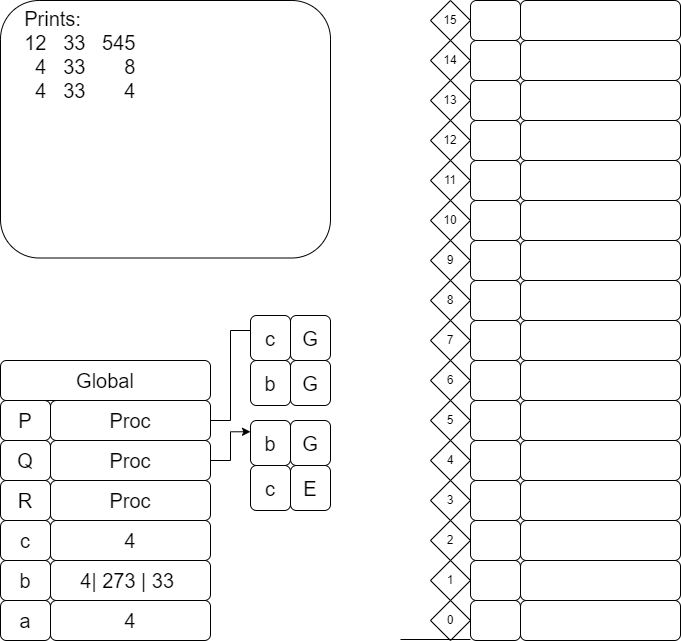

The diagram above was exported from draw.io. Its source (the exported page's mxGraphModel, read from the mxfile embedded in the PNG):
<mxGraphModel dx="1050" dy="625" grid="1" gridSize="10" guides="1" tooltips="1" connect="1" arrows="1" fold="1" page="1" pageScale="1" pageWidth="827" pageHeight="1169" math="0" shadow="0">
  <root>
    <mxCell id="0" />
    <mxCell id="1" parent="0" />
    <mxCell id="XPnCU6EAj7WKvnP2uBZZ-231" value="4" style="rounded=1;whiteSpace=wrap;html=1;fontSize=20;" vertex="1" parent="1">
      <mxGeometry x="740" y="930" width="160" height="40" as="geometry" />
    </mxCell>
    <mxCell id="XPnCU6EAj7WKvnP2uBZZ-232" value="&lt;font style=&quot;font-size: 20px;&quot;&gt;a&lt;/font&gt;" style="rounded=1;whiteSpace=wrap;html=1;fontSize=20;" vertex="1" parent="1">
      <mxGeometry x="690" y="930" width="50" height="40" as="geometry" />
    </mxCell>
    <mxCell id="XPnCU6EAj7WKvnP2uBZZ-233" value="&lt;font style=&quot;font-size: 20px;&quot;&gt;b&lt;/font&gt;" style="rounded=1;whiteSpace=wrap;html=1;fontSize=20;" vertex="1" parent="1">
      <mxGeometry x="690" y="890" width="50" height="40" as="geometry" />
    </mxCell>
    <mxCell id="XPnCU6EAj7WKvnP2uBZZ-234" value="&lt;font style=&quot;font-size: 20px;&quot;&gt;c&lt;/font&gt;" style="rounded=1;whiteSpace=wrap;html=1;fontSize=20;" vertex="1" parent="1">
      <mxGeometry x="690" y="850" width="50" height="40" as="geometry" />
    </mxCell>
    <mxCell id="XPnCU6EAj7WKvnP2uBZZ-235" value="&lt;font style=&quot;font-size: 20px;&quot;&gt;R&lt;/font&gt;" style="rounded=1;whiteSpace=wrap;html=1;fontSize=20;" vertex="1" parent="1">
      <mxGeometry x="690" y="810" width="50" height="40" as="geometry" />
    </mxCell>
    <mxCell id="XPnCU6EAj7WKvnP2uBZZ-236" value="&lt;font style=&quot;font-size: 20px;&quot;&gt;Q&lt;/font&gt;" style="rounded=1;whiteSpace=wrap;html=1;fontSize=20;" vertex="1" parent="1">
      <mxGeometry x="690" y="770" width="50" height="40" as="geometry" />
    </mxCell>
    <mxCell id="XPnCU6EAj7WKvnP2uBZZ-237" value="&lt;font style=&quot;font-size: 20px;&quot;&gt;P&lt;/font&gt;" style="rounded=1;whiteSpace=wrap;html=1;fontSize=20;" vertex="1" parent="1">
      <mxGeometry x="690" y="730" width="50" height="40" as="geometry" />
    </mxCell>
    <mxCell id="XPnCU6EAj7WKvnP2uBZZ-238" value="4| 273 | 33&amp;nbsp;" style="rounded=1;whiteSpace=wrap;html=1;fontSize=20;" vertex="1" parent="1">
      <mxGeometry x="740" y="890" width="160" height="40" as="geometry" />
    </mxCell>
    <mxCell id="XPnCU6EAj7WKvnP2uBZZ-239" value="4" style="rounded=1;whiteSpace=wrap;html=1;fontSize=20;" vertex="1" parent="1">
      <mxGeometry x="740" y="850" width="160" height="40" as="geometry" />
    </mxCell>
    <mxCell id="XPnCU6EAj7WKvnP2uBZZ-240" value="Proc" style="rounded=1;whiteSpace=wrap;html=1;fontSize=20;" vertex="1" parent="1">
      <mxGeometry x="740" y="810" width="160" height="40" as="geometry" />
    </mxCell>
    <mxCell id="XPnCU6EAj7WKvnP2uBZZ-241" style="edgeStyle=orthogonalEdgeStyle;rounded=0;orthogonalLoop=1;jettySize=auto;html=1;exitX=1;exitY=0.5;exitDx=0;exitDy=0;entryX=0;entryY=0.25;entryDx=0;entryDy=0;" edge="1" parent="1" source="XPnCU6EAj7WKvnP2uBZZ-242" target="XPnCU6EAj7WKvnP2uBZZ-296">
      <mxGeometry relative="1" as="geometry">
        <mxPoint x="940" y="800" as="targetPoint" />
      </mxGeometry>
    </mxCell>
    <mxCell id="XPnCU6EAj7WKvnP2uBZZ-242" value="Proc" style="rounded=1;whiteSpace=wrap;html=1;fontSize=20;" vertex="1" parent="1">
      <mxGeometry x="740" y="770" width="160" height="40" as="geometry" />
    </mxCell>
    <mxCell id="XPnCU6EAj7WKvnP2uBZZ-243" value="" style="edgeStyle=orthogonalEdgeStyle;rounded=0;orthogonalLoop=1;jettySize=auto;html=1;" edge="1" parent="1" source="XPnCU6EAj7WKvnP2uBZZ-244" target="XPnCU6EAj7WKvnP2uBZZ-293">
      <mxGeometry relative="1" as="geometry">
        <Array as="points">
          <mxPoint x="920" y="750" />
          <mxPoint x="920" y="660" />
          <mxPoint x="960" y="660" />
        </Array>
      </mxGeometry>
    </mxCell>
    <mxCell id="XPnCU6EAj7WKvnP2uBZZ-244" value="Proc" style="rounded=1;whiteSpace=wrap;html=1;fontSize=20;" vertex="1" parent="1">
      <mxGeometry x="740" y="730" width="160" height="40" as="geometry" />
    </mxCell>
    <mxCell id="XPnCU6EAj7WKvnP2uBZZ-245" value="Global" style="rounded=1;whiteSpace=wrap;html=1;fontSize=20;" vertex="1" parent="1">
      <mxGeometry x="690" y="690" width="210" height="40" as="geometry" />
    </mxCell>
    <mxCell id="XPnCU6EAj7WKvnP2uBZZ-246" value="0" style="rhombus;whiteSpace=wrap;html=1;" vertex="1" parent="1">
      <mxGeometry x="1120" y="930" width="40" height="40" as="geometry" />
    </mxCell>
    <mxCell id="XPnCU6EAj7WKvnP2uBZZ-247" value="1" style="rhombus;whiteSpace=wrap;html=1;" vertex="1" parent="1">
      <mxGeometry x="1120" y="890" width="40" height="40" as="geometry" />
    </mxCell>
    <mxCell id="XPnCU6EAj7WKvnP2uBZZ-248" value="2" style="rhombus;whiteSpace=wrap;html=1;" vertex="1" parent="1">
      <mxGeometry x="1120" y="850" width="40" height="40" as="geometry" />
    </mxCell>
    <mxCell id="XPnCU6EAj7WKvnP2uBZZ-249" value="3" style="rhombus;whiteSpace=wrap;html=1;" vertex="1" parent="1">
      <mxGeometry x="1120" y="810" width="40" height="40" as="geometry" />
    </mxCell>
    <mxCell id="XPnCU6EAj7WKvnP2uBZZ-250" value="4" style="rhombus;whiteSpace=wrap;html=1;" vertex="1" parent="1">
      <mxGeometry x="1120" y="770" width="40" height="40" as="geometry" />
    </mxCell>
    <mxCell id="XPnCU6EAj7WKvnP2uBZZ-251" value="5" style="rhombus;whiteSpace=wrap;html=1;" vertex="1" parent="1">
      <mxGeometry x="1120" y="730" width="40" height="40" as="geometry" />
    </mxCell>
    <mxCell id="XPnCU6EAj7WKvnP2uBZZ-252" value="&amp;nbsp;" style="rounded=1;whiteSpace=wrap;html=1;fontSize=20;" vertex="1" parent="1">
      <mxGeometry x="1210" y="930" width="160" height="40" as="geometry" />
    </mxCell>
    <mxCell id="XPnCU6EAj7WKvnP2uBZZ-253" value="&amp;nbsp;" style="rounded=1;whiteSpace=wrap;html=1;fontSize=20;" vertex="1" parent="1">
      <mxGeometry x="1160" y="930" width="50" height="40" as="geometry" />
    </mxCell>
    <mxCell id="XPnCU6EAj7WKvnP2uBZZ-254" value="&amp;nbsp;" style="rounded=1;whiteSpace=wrap;html=1;fontSize=20;" vertex="1" parent="1">
      <mxGeometry x="1160" y="890" width="50" height="40" as="geometry" />
    </mxCell>
    <mxCell id="XPnCU6EAj7WKvnP2uBZZ-255" value="&amp;nbsp;" style="rounded=1;whiteSpace=wrap;html=1;fontSize=20;" vertex="1" parent="1">
      <mxGeometry x="1160" y="850" width="50" height="40" as="geometry" />
    </mxCell>
    <mxCell id="XPnCU6EAj7WKvnP2uBZZ-256" value="&amp;nbsp;" style="rounded=1;whiteSpace=wrap;html=1;fontSize=20;" vertex="1" parent="1">
      <mxGeometry x="1160" y="810" width="50" height="40" as="geometry" />
    </mxCell>
    <mxCell id="XPnCU6EAj7WKvnP2uBZZ-257" value="&amp;nbsp;" style="rounded=1;whiteSpace=wrap;html=1;fontSize=20;" vertex="1" parent="1">
      <mxGeometry x="1160" y="770" width="50" height="40" as="geometry" />
    </mxCell>
    <mxCell id="XPnCU6EAj7WKvnP2uBZZ-258" value="&amp;nbsp;" style="rounded=1;whiteSpace=wrap;html=1;fontSize=20;" vertex="1" parent="1">
      <mxGeometry x="1160" y="730" width="50" height="40" as="geometry" />
    </mxCell>
    <mxCell id="XPnCU6EAj7WKvnP2uBZZ-259" value="&amp;nbsp;" style="rounded=1;whiteSpace=wrap;html=1;fontSize=20;" vertex="1" parent="1">
      <mxGeometry x="1210" y="890" width="160" height="40" as="geometry" />
    </mxCell>
    <mxCell id="XPnCU6EAj7WKvnP2uBZZ-260" value="&amp;nbsp;" style="rounded=1;whiteSpace=wrap;html=1;fontSize=20;" vertex="1" parent="1">
      <mxGeometry x="1210" y="850" width="160" height="40" as="geometry" />
    </mxCell>
    <mxCell id="XPnCU6EAj7WKvnP2uBZZ-261" value="&amp;nbsp;" style="rounded=1;whiteSpace=wrap;html=1;fontSize=20;" vertex="1" parent="1">
      <mxGeometry x="1210" y="810" width="160" height="40" as="geometry" />
    </mxCell>
    <mxCell id="XPnCU6EAj7WKvnP2uBZZ-262" value="&amp;nbsp;" style="rounded=1;whiteSpace=wrap;html=1;fontSize=20;" vertex="1" parent="1">
      <mxGeometry x="1210" y="770" width="160" height="40" as="geometry" />
    </mxCell>
    <mxCell id="XPnCU6EAj7WKvnP2uBZZ-263" value="&amp;nbsp;" style="rounded=1;whiteSpace=wrap;html=1;fontSize=20;" vertex="1" parent="1">
      <mxGeometry x="1210" y="730" width="160" height="40" as="geometry" />
    </mxCell>
    <mxCell id="XPnCU6EAj7WKvnP2uBZZ-264" value="&amp;nbsp;" style="rounded=1;whiteSpace=wrap;html=1;fontSize=20;" vertex="1" parent="1">
      <mxGeometry x="1210" y="690" width="160" height="40" as="geometry" />
    </mxCell>
    <mxCell id="XPnCU6EAj7WKvnP2uBZZ-265" value="" style="rounded=1;whiteSpace=wrap;html=1;fontSize=20;" vertex="1" parent="1">
      <mxGeometry x="1160" y="690" width="50" height="40" as="geometry" />
    </mxCell>
    <mxCell id="XPnCU6EAj7WKvnP2uBZZ-266" value="" style="rounded=1;whiteSpace=wrap;html=1;fontSize=20;" vertex="1" parent="1">
      <mxGeometry x="1160" y="610" width="50" height="40" as="geometry" />
    </mxCell>
    <mxCell id="XPnCU6EAj7WKvnP2uBZZ-267" value="" style="rounded=1;whiteSpace=wrap;html=1;fontSize=20;" vertex="1" parent="1">
      <mxGeometry x="1160" y="570" width="50" height="40" as="geometry" />
    </mxCell>
    <mxCell id="XPnCU6EAj7WKvnP2uBZZ-268" value="" style="rounded=1;whiteSpace=wrap;html=1;fontSize=20;" vertex="1" parent="1">
      <mxGeometry x="1160" y="530" width="50" height="40" as="geometry" />
    </mxCell>
    <mxCell id="XPnCU6EAj7WKvnP2uBZZ-269" value="" style="rounded=1;whiteSpace=wrap;html=1;fontSize=20;" vertex="1" parent="1">
      <mxGeometry x="1160" y="490" width="50" height="40" as="geometry" />
    </mxCell>
    <mxCell id="XPnCU6EAj7WKvnP2uBZZ-270" value="&amp;nbsp;" style="rounded=1;whiteSpace=wrap;html=1;fontSize=20;" vertex="1" parent="1">
      <mxGeometry x="1210" y="650" width="160" height="40" as="geometry" />
    </mxCell>
    <mxCell id="XPnCU6EAj7WKvnP2uBZZ-271" value="&amp;nbsp;" style="rounded=1;whiteSpace=wrap;html=1;fontSize=20;" vertex="1" parent="1">
      <mxGeometry x="1210" y="610" width="160" height="40" as="geometry" />
    </mxCell>
    <mxCell id="XPnCU6EAj7WKvnP2uBZZ-272" value="&amp;nbsp;" style="rounded=1;whiteSpace=wrap;html=1;fontSize=20;" vertex="1" parent="1">
      <mxGeometry x="1210" y="570" width="160" height="40" as="geometry" />
    </mxCell>
    <mxCell id="XPnCU6EAj7WKvnP2uBZZ-273" value="&amp;nbsp;" style="rounded=1;whiteSpace=wrap;html=1;fontSize=20;" vertex="1" parent="1">
      <mxGeometry x="1210" y="530" width="160" height="40" as="geometry" />
    </mxCell>
    <mxCell id="XPnCU6EAj7WKvnP2uBZZ-274" value="&amp;nbsp;" style="rounded=1;whiteSpace=wrap;html=1;fontSize=20;" vertex="1" parent="1">
      <mxGeometry x="1210" y="490" width="160" height="40" as="geometry" />
    </mxCell>
    <mxCell id="XPnCU6EAj7WKvnP2uBZZ-275" value="&amp;nbsp;" style="rounded=1;whiteSpace=wrap;html=1;fontSize=20;" vertex="1" parent="1">
      <mxGeometry x="1210" y="450" width="160" height="40" as="geometry" />
    </mxCell>
    <mxCell id="XPnCU6EAj7WKvnP2uBZZ-276" value="&amp;nbsp;" style="rounded=1;whiteSpace=wrap;html=1;fontSize=20;" vertex="1" parent="1">
      <mxGeometry x="1160" y="450" width="50" height="40" as="geometry" />
    </mxCell>
    <mxCell id="XPnCU6EAj7WKvnP2uBZZ-277" value="&amp;nbsp;" style="rounded=1;whiteSpace=wrap;html=1;fontSize=20;" vertex="1" parent="1">
      <mxGeometry x="1160" y="410" width="50" height="40" as="geometry" />
    </mxCell>
    <mxCell id="XPnCU6EAj7WKvnP2uBZZ-278" value="&amp;nbsp;" style="rounded=1;whiteSpace=wrap;html=1;fontSize=20;" vertex="1" parent="1">
      <mxGeometry x="1160" y="370" width="50" height="40" as="geometry" />
    </mxCell>
    <mxCell id="XPnCU6EAj7WKvnP2uBZZ-279" value="&amp;nbsp;" style="rounded=1;whiteSpace=wrap;html=1;fontSize=20;" vertex="1" parent="1">
      <mxGeometry x="1160" y="330" width="50" height="40" as="geometry" />
    </mxCell>
    <mxCell id="XPnCU6EAj7WKvnP2uBZZ-280" value="&amp;nbsp;" style="rounded=1;whiteSpace=wrap;html=1;fontSize=20;" vertex="1" parent="1">
      <mxGeometry x="1210" y="410" width="160" height="40" as="geometry" />
    </mxCell>
    <mxCell id="XPnCU6EAj7WKvnP2uBZZ-281" value="&amp;nbsp;" style="rounded=1;whiteSpace=wrap;html=1;fontSize=20;" vertex="1" parent="1">
      <mxGeometry x="1210" y="370" width="160" height="40" as="geometry" />
    </mxCell>
    <mxCell id="XPnCU6EAj7WKvnP2uBZZ-282" value="&amp;nbsp;" style="rounded=1;whiteSpace=wrap;html=1;fontSize=20;" vertex="1" parent="1">
      <mxGeometry x="1210" y="330" width="160" height="40" as="geometry" />
    </mxCell>
    <mxCell id="XPnCU6EAj7WKvnP2uBZZ-283" value="6" style="rhombus;whiteSpace=wrap;html=1;" vertex="1" parent="1">
      <mxGeometry x="1120" y="690" width="40" height="40" as="geometry" />
    </mxCell>
    <mxCell id="XPnCU6EAj7WKvnP2uBZZ-284" value="7" style="rhombus;whiteSpace=wrap;html=1;" vertex="1" parent="1">
      <mxGeometry x="1120" y="650" width="40" height="40" as="geometry" />
    </mxCell>
    <mxCell id="XPnCU6EAj7WKvnP2uBZZ-285" value="8" style="rhombus;whiteSpace=wrap;html=1;" vertex="1" parent="1">
      <mxGeometry x="1120" y="610" width="40" height="40" as="geometry" />
    </mxCell>
    <mxCell id="XPnCU6EAj7WKvnP2uBZZ-286" value="9" style="rhombus;whiteSpace=wrap;html=1;" vertex="1" parent="1">
      <mxGeometry x="1120" y="570" width="40" height="40" as="geometry" />
    </mxCell>
    <mxCell id="XPnCU6EAj7WKvnP2uBZZ-287" value="10" style="rhombus;whiteSpace=wrap;html=1;" vertex="1" parent="1">
      <mxGeometry x="1120" y="530" width="40" height="40" as="geometry" />
    </mxCell>
    <mxCell id="XPnCU6EAj7WKvnP2uBZZ-288" value="11" style="rhombus;whiteSpace=wrap;html=1;" vertex="1" parent="1">
      <mxGeometry x="1120" y="490" width="40" height="40" as="geometry" />
    </mxCell>
    <mxCell id="XPnCU6EAj7WKvnP2uBZZ-289" value="12" style="rhombus;whiteSpace=wrap;html=1;" vertex="1" parent="1">
      <mxGeometry x="1120" y="450" width="40" height="40" as="geometry" />
    </mxCell>
    <mxCell id="XPnCU6EAj7WKvnP2uBZZ-290" value="13" style="rhombus;whiteSpace=wrap;html=1;" vertex="1" parent="1">
      <mxGeometry x="1120" y="410" width="40" height="40" as="geometry" />
    </mxCell>
    <mxCell id="XPnCU6EAj7WKvnP2uBZZ-291" value="14" style="rhombus;whiteSpace=wrap;html=1;" vertex="1" parent="1">
      <mxGeometry x="1120" y="370" width="40" height="40" as="geometry" />
    </mxCell>
    <mxCell id="XPnCU6EAj7WKvnP2uBZZ-292" value="15" style="rhombus;whiteSpace=wrap;html=1;" vertex="1" parent="1">
      <mxGeometry x="1120" y="330" width="40" height="40" as="geometry" />
    </mxCell>
    <mxCell id="XPnCU6EAj7WKvnP2uBZZ-293" value="b" style="whiteSpace=wrap;html=1;fontSize=20;rounded=1;" vertex="1" parent="1">
      <mxGeometry x="940" y="690" width="40" height="45" as="geometry" />
    </mxCell>
    <mxCell id="XPnCU6EAj7WKvnP2uBZZ-294" value="G" style="whiteSpace=wrap;html=1;fontSize=20;rounded=1;" vertex="1" parent="1">
      <mxGeometry x="980" y="690" width="40" height="45" as="geometry" />
    </mxCell>
    <mxCell id="XPnCU6EAj7WKvnP2uBZZ-295" value="" style="group" vertex="1" connectable="0" parent="1">
      <mxGeometry x="940" y="750" width="80" height="90" as="geometry" />
    </mxCell>
    <mxCell id="XPnCU6EAj7WKvnP2uBZZ-296" value="b" style="whiteSpace=wrap;html=1;fontSize=20;rounded=1;" vertex="1" parent="XPnCU6EAj7WKvnP2uBZZ-295">
      <mxGeometry width="40" height="45" as="geometry" />
    </mxCell>
    <mxCell id="XPnCU6EAj7WKvnP2uBZZ-297" value="G" style="whiteSpace=wrap;html=1;fontSize=20;rounded=1;" vertex="1" parent="XPnCU6EAj7WKvnP2uBZZ-295">
      <mxGeometry x="40" width="40" height="45" as="geometry" />
    </mxCell>
    <mxCell id="XPnCU6EAj7WKvnP2uBZZ-298" value="c" style="whiteSpace=wrap;html=1;fontSize=20;rounded=1;" vertex="1" parent="XPnCU6EAj7WKvnP2uBZZ-295">
      <mxGeometry y="45" width="40" height="45" as="geometry" />
    </mxCell>
    <mxCell id="XPnCU6EAj7WKvnP2uBZZ-299" value="E" style="whiteSpace=wrap;html=1;fontSize=20;rounded=1;" vertex="1" parent="XPnCU6EAj7WKvnP2uBZZ-295">
      <mxGeometry x="40" y="45" width="40" height="45" as="geometry" />
    </mxCell>
    <mxCell id="XPnCU6EAj7WKvnP2uBZZ-300" value="" style="endArrow=none;html=1;rounded=0;" edge="1" parent="1">
      <mxGeometry width="50" height="50" relative="1" as="geometry">
        <mxPoint x="1090" y="969" as="sourcePoint" />
        <mxPoint x="1160" y="969" as="targetPoint" />
      </mxGeometry>
    </mxCell>
    <mxCell id="XPnCU6EAj7WKvnP2uBZZ-301" value="&lt;font style=&quot;font-size: 20px;&quot;&gt;&amp;nbsp; &amp;nbsp; Prints:&lt;br style=&quot;border-color: var(--border-color);&quot;&gt;&amp;nbsp; &amp;nbsp; 12&amp;nbsp; &amp;nbsp;33&amp;nbsp; &amp;nbsp;545&lt;br style=&quot;border-color: var(--border-color);&quot;&gt;&amp;nbsp; &amp;nbsp; &amp;nbsp; 4&amp;nbsp; &amp;nbsp;33&amp;nbsp; &amp;nbsp; &amp;nbsp; &amp;nbsp;8&lt;br&gt;&amp;nbsp; &amp;nbsp; &amp;nbsp; 4&amp;nbsp; &amp;nbsp;33&amp;nbsp; &amp;nbsp; &amp;nbsp; &amp;nbsp;4&lt;br style=&quot;border-color: var(--border-color);&quot;&gt;&lt;/font&gt;" style="rounded=1;whiteSpace=wrap;html=1;align=left;verticalAlign=top;" vertex="1" parent="1">
      <mxGeometry x="690" y="330" width="330" height="257.5" as="geometry" />
    </mxCell>
    <mxCell id="XPnCU6EAj7WKvnP2uBZZ-302" value="" style="rounded=1;whiteSpace=wrap;html=1;fontSize=20;" vertex="1" parent="1">
      <mxGeometry x="1160" y="650" width="50" height="40" as="geometry" />
    </mxCell>
    <mxCell id="XPnCU6EAj7WKvnP2uBZZ-303" value="c" style="whiteSpace=wrap;html=1;fontSize=20;rounded=1;" vertex="1" parent="1">
      <mxGeometry x="940" y="645" width="40" height="45" as="geometry" />
    </mxCell>
    <mxCell id="XPnCU6EAj7WKvnP2uBZZ-304" value="G" style="whiteSpace=wrap;html=1;fontSize=20;rounded=1;" vertex="1" parent="1">
      <mxGeometry x="980" y="645" width="40" height="45" as="geometry" />
    </mxCell>
  </root>
</mxGraphModel>